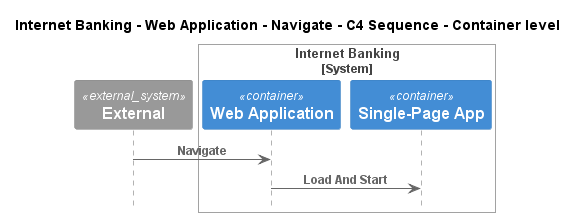

The diagram above was rendered by PlantUML. Its source (embedded in the PNG):
@startuml
!pragma layout smetana
!include ..\..\..\..\..\..\.c4s\C4_Sequence.puml

title Internet Banking - Web Application - Navigate - C4 Sequence - Container level

System_Ext(C4InterFlow.SoftwareSystems.ExternalSystem, "External", "")

System_Boundary(BigBankPlc.SoftwareSystems.InternetBanking, "Internet Banking")
    Container(BigBankPlc.SoftwareSystems.InternetBanking.Containers.WebApplication, "Web Application", "", "")
    Container(BigBankPlc.SoftwareSystems.InternetBanking.Containers.SinglePageApp, "Single-Page App", "", "")
Boundary_End()

Rel(C4InterFlow.SoftwareSystems.ExternalSystem, BigBankPlc.SoftwareSystems.InternetBanking.Containers.WebApplication, "Navigate")
Rel(BigBankPlc.SoftwareSystems.InternetBanking.Containers.WebApplication, BigBankPlc.SoftwareSystems.InternetBanking.Containers.SinglePageApp, "Load And Start")


@enduml